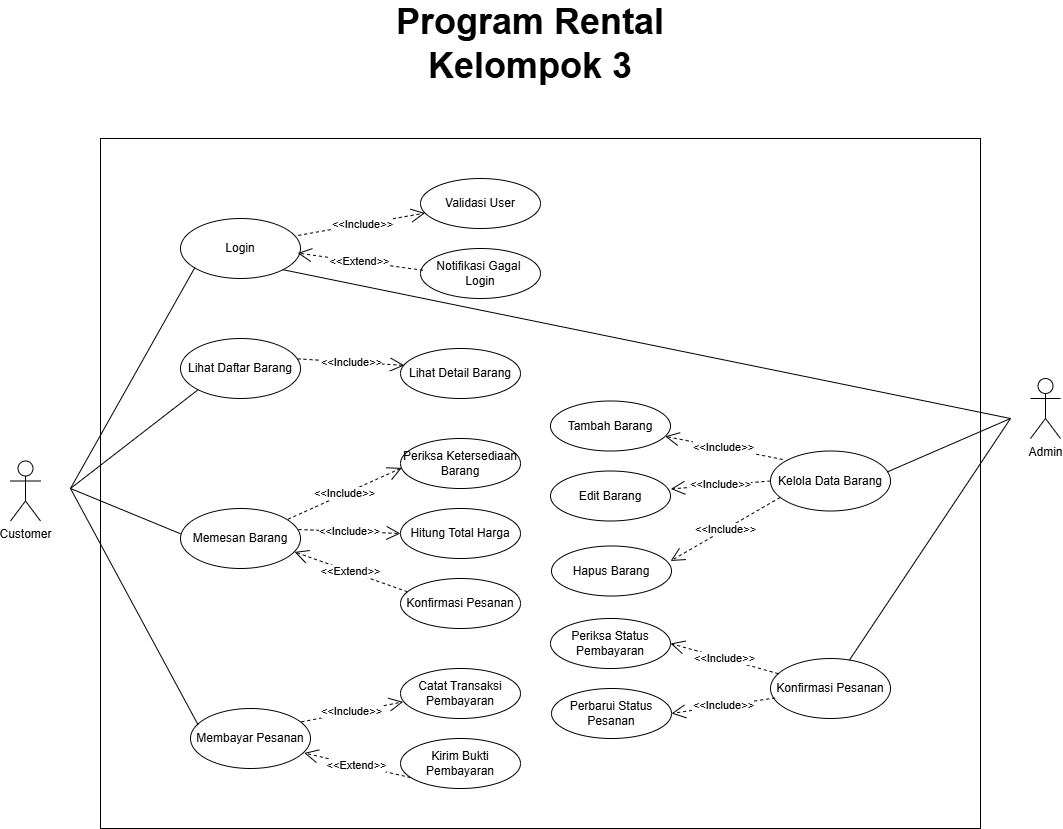

The diagram above was exported from draw.io. Its source (the exported page's mxGraphModel, read from the mxfile embedded in the PNG):
<mxGraphModel dx="1601" dy="1845" grid="1" gridSize="10" guides="1" tooltips="1" connect="1" arrows="1" fold="1" page="1" pageScale="1" pageWidth="850" pageHeight="1100" math="0" shadow="0">
  <root>
    <mxCell id="0" />
    <mxCell id="1" parent="0" />
    <mxCell id="OiCLREB0_u0J-szmyxku-52" value="" style="rounded=0;whiteSpace=wrap;html=1;" parent="1" vertex="1">
      <mxGeometry x="200" y="-120" width="880" height="690" as="geometry" />
    </mxCell>
    <mxCell id="OiCLREB0_u0J-szmyxku-1" value="Customer" style="shape=umlActor;verticalLabelPosition=bottom;verticalAlign=top;html=1;outlineConnect=0;" parent="1" vertex="1">
      <mxGeometry x="110" y="202.5" width="30" height="60" as="geometry" />
    </mxCell>
    <mxCell id="OiCLREB0_u0J-szmyxku-2" value="Login" style="ellipse;whiteSpace=wrap;html=1;" parent="1" vertex="1">
      <mxGeometry x="280" y="-40" width="120" height="60" as="geometry" />
    </mxCell>
    <mxCell id="OiCLREB0_u0J-szmyxku-5" value="Lihat Daftar Barang" style="ellipse;whiteSpace=wrap;html=1;" parent="1" vertex="1">
      <mxGeometry x="280" y="80" width="120" height="60" as="geometry" />
    </mxCell>
    <mxCell id="OiCLREB0_u0J-szmyxku-6" value="Memesan Barang" style="ellipse;whiteSpace=wrap;html=1;" parent="1" vertex="1">
      <mxGeometry x="280" y="250" width="120" height="60" as="geometry" />
    </mxCell>
    <mxCell id="OiCLREB0_u0J-szmyxku-7" value="Membayar Pesanan" style="ellipse;whiteSpace=wrap;html=1;" parent="1" vertex="1">
      <mxGeometry x="290" y="450" width="120" height="60" as="geometry" />
    </mxCell>
    <mxCell id="OiCLREB0_u0J-szmyxku-8" value="Validasi User" style="ellipse;whiteSpace=wrap;html=1;" parent="1" vertex="1">
      <mxGeometry x="520" y="-80" width="120" height="50" as="geometry" />
    </mxCell>
    <mxCell id="OiCLREB0_u0J-szmyxku-9" value="Notifikasi Gagal&amp;nbsp;&lt;div&gt;Login&lt;/div&gt;" style="ellipse;whiteSpace=wrap;html=1;" parent="1" vertex="1">
      <mxGeometry x="520" y="-10" width="120" height="50" as="geometry" />
    </mxCell>
    <mxCell id="OiCLREB0_u0J-szmyxku-10" value="Lihat Detail Barang" style="ellipse;whiteSpace=wrap;html=1;" parent="1" vertex="1">
      <mxGeometry x="500" y="90" width="120" height="50" as="geometry" />
    </mxCell>
    <mxCell id="OiCLREB0_u0J-szmyxku-11" value="Periksa Ketersediaan Barang" style="ellipse;whiteSpace=wrap;html=1;" parent="1" vertex="1">
      <mxGeometry x="500" y="180" width="120" height="50" as="geometry" />
    </mxCell>
    <mxCell id="OiCLREB0_u0J-szmyxku-12" value="Hitung Total Harga" style="ellipse;whiteSpace=wrap;html=1;" parent="1" vertex="1">
      <mxGeometry x="500" y="250" width="120" height="50" as="geometry" />
    </mxCell>
    <mxCell id="OiCLREB0_u0J-szmyxku-13" value="Konfirmasi Pesanan" style="ellipse;whiteSpace=wrap;html=1;" parent="1" vertex="1">
      <mxGeometry x="500" y="320" width="120" height="50" as="geometry" />
    </mxCell>
    <mxCell id="OiCLREB0_u0J-szmyxku-14" value="Catat Transaksi Pembayaran" style="ellipse;whiteSpace=wrap;html=1;" parent="1" vertex="1">
      <mxGeometry x="500" y="410" width="120" height="50" as="geometry" />
    </mxCell>
    <mxCell id="OiCLREB0_u0J-szmyxku-15" value="Kirim Bukti Pembayaran" style="ellipse;whiteSpace=wrap;html=1;" parent="1" vertex="1">
      <mxGeometry x="500" y="480" width="120" height="50" as="geometry" />
    </mxCell>
    <mxCell id="OiCLREB0_u0J-szmyxku-19" value="&amp;lt;&amp;lt;Include&amp;gt;&amp;gt;" style="endArrow=open;endSize=12;dashed=1;html=1;rounded=0;exitX=0.981;exitY=0.281;exitDx=0;exitDy=0;exitPerimeter=0;" parent="1" source="OiCLREB0_u0J-szmyxku-2" target="OiCLREB0_u0J-szmyxku-8" edge="1">
      <mxGeometry width="160" relative="1" as="geometry">
        <mxPoint x="400" y="-20" as="sourcePoint" />
        <mxPoint x="560" y="-20" as="targetPoint" />
      </mxGeometry>
    </mxCell>
    <mxCell id="OiCLREB0_u0J-szmyxku-21" value="&amp;lt;&amp;lt;Include&amp;gt;&amp;gt;" style="endArrow=open;endSize=12;dashed=1;html=1;rounded=0;exitX=0.975;exitY=0.339;exitDx=0;exitDy=0;exitPerimeter=0;entryX=0.032;entryY=0.338;entryDx=0;entryDy=0;entryPerimeter=0;" parent="1" source="OiCLREB0_u0J-szmyxku-5" target="OiCLREB0_u0J-szmyxku-10" edge="1">
      <mxGeometry width="160" relative="1" as="geometry">
        <mxPoint x="383" y="100" as="sourcePoint" />
        <mxPoint x="500" y="70" as="targetPoint" />
      </mxGeometry>
    </mxCell>
    <mxCell id="OiCLREB0_u0J-szmyxku-22" value="&amp;lt;&amp;lt;Include&amp;gt;&amp;gt;" style="endArrow=open;endSize=12;dashed=1;html=1;rounded=0;exitX=0.896;exitY=0.179;exitDx=0;exitDy=0;exitPerimeter=0;entryX=0.011;entryY=0.588;entryDx=0;entryDy=0;entryPerimeter=0;" parent="1" source="OiCLREB0_u0J-szmyxku-6" target="OiCLREB0_u0J-szmyxku-11" edge="1">
      <mxGeometry width="160" relative="1" as="geometry">
        <mxPoint x="380" y="243" as="sourcePoint" />
        <mxPoint x="487" y="250" as="targetPoint" />
      </mxGeometry>
    </mxCell>
    <mxCell id="OiCLREB0_u0J-szmyxku-23" value="&amp;lt;&amp;lt;Include&amp;gt;&amp;gt;" style="endArrow=open;endSize=12;dashed=1;html=1;rounded=0;exitX=0.896;exitY=0.179;exitDx=0;exitDy=0;exitPerimeter=0;entryX=0;entryY=0.5;entryDx=0;entryDy=0;" parent="1" target="OiCLREB0_u0J-szmyxku-12" edge="1">
      <mxGeometry width="160" relative="1" as="geometry">
        <mxPoint x="398" y="271" as="sourcePoint" />
        <mxPoint x="511" y="219" as="targetPoint" />
      </mxGeometry>
    </mxCell>
    <mxCell id="OiCLREB0_u0J-szmyxku-24" value="&amp;lt;&amp;lt;Extend&amp;gt;&amp;gt;" style="endArrow=open;endSize=12;dashed=1;html=1;rounded=0;exitX=0.058;exitY=0.264;exitDx=0;exitDy=0;exitPerimeter=0;entryX=0.95;entryY=0.724;entryDx=0;entryDy=0;entryPerimeter=0;" parent="1" source="OiCLREB0_u0J-szmyxku-13" target="OiCLREB0_u0J-szmyxku-6" edge="1">
      <mxGeometry width="160" relative="1" as="geometry">
        <mxPoint x="500" y="310" as="sourcePoint" />
        <mxPoint x="388" y="300" as="targetPoint" />
      </mxGeometry>
    </mxCell>
    <mxCell id="OiCLREB0_u0J-szmyxku-25" value="&amp;lt;&amp;lt;Extend&amp;gt;&amp;gt;" style="endArrow=open;endSize=12;dashed=1;html=1;rounded=0;exitX=0.083;exitY=0.781;exitDx=0;exitDy=0;exitPerimeter=0;entryX=0.947;entryY=0.742;entryDx=0;entryDy=0;entryPerimeter=0;" parent="1" source="OiCLREB0_u0J-szmyxku-15" target="OiCLREB0_u0J-szmyxku-7" edge="1">
      <mxGeometry width="160" relative="1" as="geometry">
        <mxPoint x="513" y="530" as="sourcePoint" />
        <mxPoint x="400" y="490" as="targetPoint" />
      </mxGeometry>
    </mxCell>
    <mxCell id="OiCLREB0_u0J-szmyxku-26" value="&amp;lt;&amp;lt;Include&amp;gt;&amp;gt;" style="endArrow=open;endSize=12;dashed=1;html=1;rounded=0;exitX=0.924;exitY=0.223;exitDx=0;exitDy=0;exitPerimeter=0;entryX=0.022;entryY=0.667;entryDx=0;entryDy=0;entryPerimeter=0;" parent="1" source="OiCLREB0_u0J-szmyxku-7" target="OiCLREB0_u0J-szmyxku-14" edge="1">
      <mxGeometry width="160" relative="1" as="geometry">
        <mxPoint x="398" y="446" as="sourcePoint" />
        <mxPoint x="500" y="450" as="targetPoint" />
      </mxGeometry>
    </mxCell>
    <mxCell id="OiCLREB0_u0J-szmyxku-27" value="" style="endArrow=none;html=1;rounded=0;entryX=0.12;entryY=0.817;entryDx=0;entryDy=0;entryPerimeter=0;" parent="1" target="OiCLREB0_u0J-szmyxku-2" edge="1">
      <mxGeometry width="50" height="50" relative="1" as="geometry">
        <mxPoint x="170" y="230" as="sourcePoint" />
        <mxPoint x="610" y="180" as="targetPoint" />
      </mxGeometry>
    </mxCell>
    <mxCell id="OiCLREB0_u0J-szmyxku-28" value="" style="endArrow=none;html=1;rounded=0;entryX=0;entryY=1;entryDx=0;entryDy=0;" parent="1" target="OiCLREB0_u0J-szmyxku-5" edge="1">
      <mxGeometry width="50" height="50" relative="1" as="geometry">
        <mxPoint x="170" y="230" as="sourcePoint" />
        <mxPoint x="304" y="19" as="targetPoint" />
      </mxGeometry>
    </mxCell>
    <mxCell id="OiCLREB0_u0J-szmyxku-29" value="" style="endArrow=none;html=1;rounded=0;entryX=0;entryY=0.421;entryDx=0;entryDy=0;entryPerimeter=0;" parent="1" target="OiCLREB0_u0J-szmyxku-6" edge="1">
      <mxGeometry width="50" height="50" relative="1" as="geometry">
        <mxPoint x="170" y="230" as="sourcePoint" />
        <mxPoint x="307" y="141" as="targetPoint" />
      </mxGeometry>
    </mxCell>
    <mxCell id="OiCLREB0_u0J-szmyxku-30" value="" style="endArrow=none;html=1;rounded=0;entryX=0.064;entryY=0.275;entryDx=0;entryDy=0;entryPerimeter=0;" parent="1" target="OiCLREB0_u0J-szmyxku-7" edge="1">
      <mxGeometry width="50" height="50" relative="1" as="geometry">
        <mxPoint x="170" y="230" as="sourcePoint" />
        <mxPoint x="290" y="285" as="targetPoint" />
      </mxGeometry>
    </mxCell>
    <mxCell id="OiCLREB0_u0J-szmyxku-31" value="Admin" style="shape=umlActor;verticalLabelPosition=bottom;verticalAlign=top;html=1;outlineConnect=0;" parent="1" vertex="1">
      <mxGeometry x="1130" y="120" width="30" height="60" as="geometry" />
    </mxCell>
    <mxCell id="OiCLREB0_u0J-szmyxku-32" value="Kelola Data Barang" style="ellipse;whiteSpace=wrap;html=1;" parent="1" vertex="1">
      <mxGeometry x="870" y="192.5" width="120" height="60" as="geometry" />
    </mxCell>
    <mxCell id="OiCLREB0_u0J-szmyxku-33" value="Tambah Barang" style="ellipse;whiteSpace=wrap;html=1;" parent="1" vertex="1">
      <mxGeometry x="650" y="142.5" width="120" height="50" as="geometry" />
    </mxCell>
    <mxCell id="OiCLREB0_u0J-szmyxku-34" value="Edit Barang" style="ellipse;whiteSpace=wrap;html=1;" parent="1" vertex="1">
      <mxGeometry x="650" y="212.5" width="120" height="50" as="geometry" />
    </mxCell>
    <mxCell id="OiCLREB0_u0J-szmyxku-35" value="Hapus Barang" style="ellipse;whiteSpace=wrap;html=1;" parent="1" vertex="1">
      <mxGeometry x="651" y="287.5" width="120" height="50" as="geometry" />
    </mxCell>
    <mxCell id="OiCLREB0_u0J-szmyxku-36" value="&amp;lt;&amp;lt;Include&amp;gt;&amp;gt;" style="endArrow=open;endSize=12;dashed=1;html=1;rounded=0;exitX=0.102;exitY=0.141;exitDx=0;exitDy=0;exitPerimeter=0;" parent="1" source="OiCLREB0_u0J-szmyxku-32" target="OiCLREB0_u0J-szmyxku-33" edge="1">
      <mxGeometry width="160" relative="1" as="geometry">
        <mxPoint x="680" y="152.5" as="sourcePoint" />
        <mxPoint x="793" y="100.5" as="targetPoint" />
      </mxGeometry>
    </mxCell>
    <mxCell id="OiCLREB0_u0J-szmyxku-37" value="&amp;lt;&amp;lt;Include&amp;gt;&amp;gt;" style="endArrow=open;endSize=12;dashed=1;html=1;rounded=0;exitX=0;exitY=0.5;exitDx=0;exitDy=0;entryX=1.003;entryY=0.359;entryDx=0;entryDy=0;entryPerimeter=0;" parent="1" source="OiCLREB0_u0J-szmyxku-32" target="OiCLREB0_u0J-szmyxku-34" edge="1">
      <mxGeometry width="160" relative="1" as="geometry">
        <mxPoint x="892" y="210.5" as="sourcePoint" />
        <mxPoint x="775" y="187.5" as="targetPoint" />
      </mxGeometry>
    </mxCell>
    <mxCell id="OiCLREB0_u0J-szmyxku-38" value="&amp;lt;&amp;lt;Include&amp;gt;&amp;gt;" style="endArrow=open;endSize=12;dashed=1;html=1;rounded=0;exitX=0.081;exitY=0.774;exitDx=0;exitDy=0;entryX=0.992;entryY=0.3;entryDx=0;entryDy=0;entryPerimeter=0;exitPerimeter=0;" parent="1" source="OiCLREB0_u0J-szmyxku-32" target="OiCLREB0_u0J-szmyxku-35" edge="1">
      <mxGeometry width="160" relative="1" as="geometry">
        <mxPoint x="880" y="232.5" as="sourcePoint" />
        <mxPoint x="780" y="240.5" as="targetPoint" />
      </mxGeometry>
    </mxCell>
    <mxCell id="OiCLREB0_u0J-szmyxku-39" value="Konfirmasi Pesanan" style="ellipse;whiteSpace=wrap;html=1;" parent="1" vertex="1">
      <mxGeometry x="870" y="400" width="120" height="60" as="geometry" />
    </mxCell>
    <mxCell id="OiCLREB0_u0J-szmyxku-40" value="Periksa Status Pembayaran" style="ellipse;whiteSpace=wrap;html=1;" parent="1" vertex="1">
      <mxGeometry x="650" y="360" width="120" height="50" as="geometry" />
    </mxCell>
    <mxCell id="OiCLREB0_u0J-szmyxku-41" value="Perbarui Status Pesanan" style="ellipse;whiteSpace=wrap;html=1;" parent="1" vertex="1">
      <mxGeometry x="651" y="430" width="120" height="50" as="geometry" />
    </mxCell>
    <mxCell id="OiCLREB0_u0J-szmyxku-42" value="&amp;lt;&amp;lt;Include&amp;gt;&amp;gt;" style="endArrow=open;endSize=12;dashed=1;html=1;rounded=0;entryX=1;entryY=0.5;entryDx=0;entryDy=0;" parent="1" source="OiCLREB0_u0J-szmyxku-39" target="OiCLREB0_u0J-szmyxku-40" edge="1">
      <mxGeometry width="160" relative="1" as="geometry">
        <mxPoint x="890" y="249" as="sourcePoint" />
        <mxPoint x="780" y="313" as="targetPoint" />
      </mxGeometry>
    </mxCell>
    <mxCell id="OiCLREB0_u0J-szmyxku-43" value="&amp;lt;&amp;lt;Include&amp;gt;&amp;gt;" style="endArrow=open;endSize=12;dashed=1;html=1;rounded=0;entryX=1;entryY=0.5;entryDx=0;entryDy=0;exitX=0.038;exitY=0.657;exitDx=0;exitDy=0;exitPerimeter=0;" parent="1" source="OiCLREB0_u0J-szmyxku-39" target="OiCLREB0_u0J-szmyxku-41" edge="1">
      <mxGeometry width="160" relative="1" as="geometry">
        <mxPoint x="883" y="431" as="sourcePoint" />
        <mxPoint x="781" y="415" as="targetPoint" />
      </mxGeometry>
    </mxCell>
    <mxCell id="OiCLREB0_u0J-szmyxku-45" value="" style="endArrow=none;html=1;rounded=0;exitX=1;exitY=1;exitDx=0;exitDy=0;" parent="1" source="OiCLREB0_u0J-szmyxku-2" edge="1">
      <mxGeometry width="50" height="50" relative="1" as="geometry">
        <mxPoint x="990" y="311.5" as="sourcePoint" />
        <mxPoint x="1110" y="160" as="targetPoint" />
      </mxGeometry>
    </mxCell>
    <mxCell id="OiCLREB0_u0J-szmyxku-46" value="" style="endArrow=none;html=1;rounded=0;exitX=0.973;exitY=0.349;exitDx=0;exitDy=0;exitPerimeter=0;" parent="1" source="OiCLREB0_u0J-szmyxku-32" edge="1">
      <mxGeometry width="50" height="50" relative="1" as="geometry">
        <mxPoint x="980" y="262.5" as="sourcePoint" />
        <mxPoint x="1110" y="160" as="targetPoint" />
      </mxGeometry>
    </mxCell>
    <mxCell id="OiCLREB0_u0J-szmyxku-47" value="" style="endArrow=none;html=1;rounded=0;" parent="1" source="OiCLREB0_u0J-szmyxku-39" edge="1">
      <mxGeometry width="50" height="50" relative="1" as="geometry">
        <mxPoint x="997" y="223" as="sourcePoint" />
        <mxPoint x="1110" y="160" as="targetPoint" />
      </mxGeometry>
    </mxCell>
    <mxCell id="OiCLREB0_u0J-szmyxku-53" value="&lt;font style=&quot;font-size: 36px;&quot;&gt;&lt;b&gt;Program Rental&lt;/b&gt;&lt;/font&gt;&lt;div&gt;&lt;font style=&quot;font-size: 36px;&quot;&gt;&lt;b&gt;Kelompok 3&lt;/b&gt;&lt;/font&gt;&lt;/div&gt;" style="text;html=1;align=center;verticalAlign=middle;whiteSpace=wrap;rounded=0;" parent="1" vertex="1">
      <mxGeometry x="420" y="-230" width="420" height="30" as="geometry" />
    </mxCell>
    <mxCell id="OiCLREB0_u0J-szmyxku-54" value="&amp;lt;&amp;lt;Extend&amp;gt;&amp;gt;" style="endArrow=open;endSize=12;dashed=1;html=1;rounded=0;exitX=0.021;exitY=0.435;exitDx=0;exitDy=0;exitPerimeter=0;entryX=0.976;entryY=0.577;entryDx=0;entryDy=0;entryPerimeter=0;" parent="1" source="OiCLREB0_u0J-szmyxku-9" target="OiCLREB0_u0J-szmyxku-2" edge="1">
      <mxGeometry width="160" relative="1" as="geometry">
        <mxPoint x="513" y="35" as="sourcePoint" />
        <mxPoint x="400" y="-5" as="targetPoint" />
      </mxGeometry>
    </mxCell>
  </root>
</mxGraphModel>